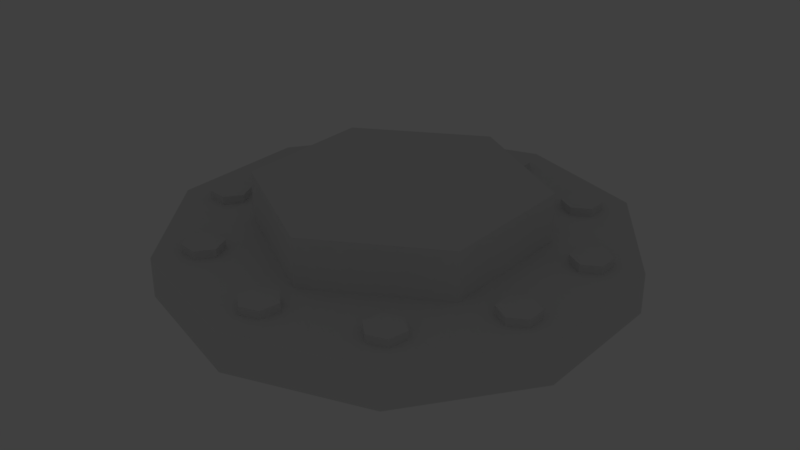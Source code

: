 # Source: triggers.blend  (saved by Blender 2.78.0; exported with 4.5.12 LTS)
import bpy
from mathutils import Matrix  # noqa: F401  (used for matrix-valued properties, if any)

bpy.ops.wm.read_factory_settings(use_empty=True)
scene = bpy.context.scene
scene.name = 'Scene'

# ---- collections
col_collection_1 = bpy.data.collections.new('Collection 1'); scene.collection.children.link(col_collection_1)
col_collection_1.hide_render = True
col_collection_1.hide_viewport = True
col_collection_2 = bpy.data.collections.new('Collection 2'); scene.collection.children.link(col_collection_2)

# ---- materials (node trees are filled in below, after node groups)
mat_light_gray_lego = bpy.data.materials.new('light gray lego')
mat_light_gray_lego.alpha_threshold = 0.0
mat_light_gray_lego.use_transparent_shadow = False
mat_light_gray_lego.diffuse_color = (0.7874, 0.7874, 0.7874, 1.0)
mat_light_gray_lego.roughness = 0.5
mat_light_gray_lego.specular_intensity = 0.1
mat_button1 = bpy.data.materials.new('button1')
mat_button1.alpha_threshold = 0.0
mat_button1.use_transparent_shadow = False
mat_button1.roughness = 0.5
mat_button1.specular_intensity = 0.0

# ---- material node trees

# ---- world
world_world = bpy.data.worlds.new('World'); scene.world = world_world
world_world.color = (0.05088, 0.05088, 0.05088)
world_world.use_sun_shadow = False
world_world.sun_shadow_jitter_overblur = 0.0
world_world.cycles.sampling_method = 'MANUAL'

# ---- lights
light_hemi = bpy.data.lights.new('Hemi', 'SUN')
light_hemi.transmission_factor = 0.0
light_hemi.angle = 0.1993
light_hemi.energy = 1.0
light_hemi.shadow_buffer_clip_start = 0.5
light_hemi.shadow_soft_size = 0.1
light_hemi.shadow_cascade_max_distance = 1000.0

# ---- meshes
me_cube = bpy.data.meshes.new('Cube')
me_cube.from_pydata([(-0.5, -0.5, -7.451e-09), (-0.5, 0.5, -7.451e-09), (0.5, -0.5, -7.451e-09), (0.5, 0.5, -7.451e-09)], [], [(2, 3, 1, 0)])
me_cube.use_remesh_preserve_volume = False
me_cube.use_remesh_preserve_attributes = False
me_cube.use_mirror_vertex_groups = False
me_cube.update()
me_cylinder_1666 = bpy.data.meshes.new('Cylinder.1666')
me_cylinder_1666.from_pydata([(0.0, 1.996, -0.1523), (0.0, 1.996, 0.1923), (1.173, 1.615, -0.1523), (1.173, 1.615, 0.1923), (1.899, 0.6169, -0.1523), (1.899, 0.6169, 0.1923), (1.899, -0.6169, -0.1523), (1.899, -0.6169, 0.1923), (1.173, -1.615, -0.1523), (1.173, -1.615, 0.1923), (-1.745e-07, -1.996, -0.1523), (-1.745e-07, -1.996, 0.1923), (-1.173, -1.615, -0.1523), (-1.173, -1.615, 0.1923), (-1.899, -0.6169, -0.1523), (-1.899, -0.6169, 0.1923), (-1.899, 0.6169, -0.1523), (-1.899, 0.6169, 0.1923), (-1.173, 1.615, -0.1523), (-1.173, 1.615, 0.1923), (1.502, -0.3142, 0.1478), (1.502, -0.3142, 0.2641), (1.653, -0.4012, 0.1478), (1.653, -0.4012, 0.2641), (1.653, -0.5752, 0.1478), (1.653, -0.5752, 0.2641), (1.502, -0.6622, 0.1478), (1.502, -0.6622, 0.2641), (1.352, -0.5752, 0.1478), (1.352, -0.5752, 0.2641), (1.352, -0.4012, 0.1478), (1.352, -0.4012, 0.2641), (1.502, 0.6622, 0.1479), (1.502, 0.6622, 0.2641), (1.653, 0.5752, 0.1479), (1.653, 0.5752, 0.2641), (1.653, 0.4012, 0.1479), (1.653, 0.4012, 0.2641), (1.502, 0.3142, 0.1479), (1.502, 0.3142, 0.2641), (1.352, 0.4012, 0.1479), (1.352, 0.4012, 0.2641), (1.352, 0.5752, 0.1479), (1.352, 0.5752, 0.2641), (0.9286, 1.452, 0.1479), (0.9286, 1.452, 0.2641), (1.079, 1.365, 0.1479), (1.079, 1.365, 0.2641), (1.079, 1.191, 0.1479), (1.079, 1.191, 0.2641), (0.9286, 1.104, 0.1479), (0.9286, 1.104, 0.2641), (0.7779, 1.191, 0.1479), (0.7779, 1.191, 0.2641), (0.7779, 1.365, 0.1479), (0.7779, 1.365, 0.2641), (7.533e-07, 1.754, 0.1479), (7.533e-07, 1.754, 0.2641), (0.1507, 1.667, 0.1479), (0.1507, 1.667, 0.2641), (0.1507, 1.493, 0.1479), (0.1507, 1.493, 0.2641), (7.533e-07, 1.406, 0.1479), (7.533e-07, 1.406, 0.2641), (-0.1507, 1.493, 0.1479), (-0.1507, 1.493, 0.2641), (-0.1507, 1.667, 0.1479), (-0.1507, 1.667, 0.2641), (-1.003, 1.162, 0.1478), (-1.003, 1.162, 0.2641), (-1.07, 1.322, 0.1478), (-1.07, 1.322, 0.2641), (-0.9645, 1.461, 0.1478), (-0.9645, 1.461, 0.2641), (-0.792, 1.438, 0.1478), (-0.792, 1.438, 0.2641), (-0.725, 1.278, 0.1478), (-0.725, 1.278, 0.2641), (-0.8307, 1.139, 0.1478), (-0.8307, 1.139, 0.2641), (-1.596, 0.3858, 0.1479), (-1.596, 0.3858, 0.2641), (-1.663, 0.5465, 0.1479), (-1.663, 0.5465, 0.2641), (-1.557, 0.6847, 0.1479), (-1.557, 0.6847, 0.2641), (-1.385, 0.6624, 0.1479), (-1.385, 0.6624, 0.2641), (-1.318, 0.5018, 0.1479), (-1.318, 0.5018, 0.2641), (-1.423, 0.3635, 0.1479), (-1.423, 0.3635, 0.2641), (-1.619, -0.5902, 0.1479), (-1.619, -0.5902, 0.2641), (-1.686, -0.4296, 0.1479), (-1.686, -0.4296, 0.2641), (-1.581, -0.2913, 0.1479), (-1.581, -0.2913, 0.2641), (-1.408, -0.3137, 0.1479), (-1.408, -0.3137, 0.2641), (-1.341, -0.4743, 0.1479), (-1.341, -0.4743, 0.2641), (-1.447, -0.6126, 0.1479), (-1.447, -0.6126, 0.2641), (-1.065, -1.394, 0.1479), (-1.065, -1.394, 0.2641), (-1.132, -1.233, 0.1479), (-1.132, -1.233, 0.2641), (-1.026, -1.095, 0.1479), (-1.026, -1.095, 0.2641), (-0.8534, -1.117, 0.1479), (-0.8534, -1.117, 0.2641), (-0.7865, -1.278, 0.1479), (-0.7865, -1.278, 0.2641), (-0.8921, -1.416, 0.1479), (-0.8921, -1.416, 0.2641), (0.1686, -1.526, 0.1478), (0.1686, -1.526, 0.2641), (0.1327, -1.696, 0.1478), (0.1327, -1.696, 0.2641), (-0.03267, -1.75, 0.1478), (-0.03267, -1.75, 0.2641), (-0.1622, -1.634, 0.1478), (-0.1622, -1.634, 0.2641), (-0.1264, -1.464, 0.1478), (-0.1264, -1.464, 0.2641), (0.03901, -1.41, 0.1478), (0.03901, -1.41, 0.2641), (1.097, -1.222, 0.1479), (1.097, -1.222, 0.2641), (1.061, -1.392, 0.1479), (1.061, -1.392, 0.2641), (0.8953, -1.447, 0.1479), (0.8953, -1.447, 0.2641), (0.7658, -1.33, 0.1479), (0.7658, -1.33, 0.2641), (0.8016, -1.16, 0.1479), (0.8016, -1.16, 0.2641), (0.967, -1.106, 0.1479), (0.967, -1.106, 0.2641)], [], [(0, 1, 3, 2), (2, 3, 5, 4), (4, 5, 7, 6), (6, 7, 9, 8), (8, 9, 11, 10), (10, 11, 13, 12), (12, 13, 15, 14), (14, 15, 17, 16), (3, 1, 19, 17, 15, 13, 11, 9, 7, 5), (16, 17, 19, 18), (18, 19, 1, 0), (0, 2, 4, 6, 8, 10, 12, 14, 16, 18), (20, 21, 23, 22), (22, 23, 25, 24), (24, 25, 27, 26), (26, 27, 29, 28), (23, 21, 31, 29, 27, 25), (28, 29, 31, 30), (30, 31, 21, 20), (20, 22, 24, 26, 28, 30), (32, 33, 35, 34), (34, 35, 37, 36), (36, 37, 39, 38), (38, 39, 41, 40), (35, 33, 43, 41, 39, 37), (40, 41, 43, 42), (42, 43, 33, 32), (32, 34, 36, 38, 40, 42), (44, 45, 47, 46), (46, 47, 49, 48), (48, 49, 51, 50), (50, 51, 53, 52), (47, 45, 55, 53, 51, 49), (52, 53, 55, 54), (54, 55, 45, 44), (44, 46, 48, 50, 52, 54), (56, 57, 59, 58), (58, 59, 61, 60), (60, 61, 63, 62), (62, 63, 65, 64), (59, 57, 67, 65, 63, 61), (64, 65, 67, 66), (66, 67, 57, 56), (56, 58, 60, 62, 64, 66), (68, 69, 71, 70), (70, 71, 73, 72), (72, 73, 75, 74), (74, 75, 77, 76), (71, 69, 79, 77, 75, 73), (76, 77, 79, 78), (78, 79, 69, 68), (68, 70, 72, 74, 76, 78), (80, 81, 83, 82), (82, 83, 85, 84), (84, 85, 87, 86), (86, 87, 89, 88), (83, 81, 91, 89, 87, 85), (88, 89, 91, 90), (90, 91, 81, 80), (80, 82, 84, 86, 88, 90), (92, 93, 95, 94), (94, 95, 97, 96), (96, 97, 99, 98), (98, 99, 101, 100), (95, 93, 103, 101, 99, 97), (100, 101, 103, 102), (102, 103, 93, 92), (92, 94, 96, 98, 100, 102), (104, 105, 107, 106), (106, 107, 109, 108), (108, 109, 111, 110), (110, 111, 113, 112), (107, 105, 115, 113, 111, 109), (112, 113, 115, 114), (114, 115, 105, 104), (104, 106, 108, 110, 112, 114), (116, 117, 119, 118), (118, 119, 121, 120), (120, 121, 123, 122), (122, 123, 125, 124), (119, 117, 127, 125, 123, 121), (124, 125, 127, 126), (126, 127, 117, 116), (116, 118, 120, 122, 124, 126), (128, 129, 131, 130), (130, 131, 133, 132), (132, 133, 135, 134), (134, 135, 137, 136), (131, 129, 139, 137, 135, 133), (136, 137, 139, 138), (138, 139, 129, 128), (128, 130, 132, 134, 136, 138)])
me_cylinder_1666.materials.append(mat_light_gray_lego)
me_cylinder_1666.use_remesh_preserve_volume = False
me_cylinder_1666.use_remesh_preserve_attributes = False
me_cylinder_1666.use_mirror_vertex_groups = False
me_cylinder_1666.update()
me_cylinder_1667 = bpy.data.meshes.new('Cylinder.1667')
me_cylinder_1667.from_pydata([(5.921e-07, 1.231, -0.3786), (5.921e-07, 1.231, 0.3833), (1.066, 0.6153, -0.3786), (1.066, 0.6153, 0.3833), (1.066, -0.6153, -0.3786), (1.066, -0.6153, 0.3833), (5.921e-07, -1.231, -0.3786), (5.921e-07, -1.231, 0.3833), (-1.066, -0.6153, -0.3786), (-1.066, -0.6153, 0.3833), (-1.066, 0.6153, -0.3786), (-1.066, 0.6153, 0.3833)], [], [(0, 1, 3, 2), (2, 3, 5, 4), (4, 5, 7, 6), (6, 7, 9, 8), (3, 1, 11, 9, 7, 5), (8, 9, 11, 10), (10, 11, 1, 0), (0, 2, 4, 6, 8, 10)])
me_cylinder_1667.materials.append(mat_button1)
me_cylinder_1667.use_remesh_preserve_volume = False
me_cylinder_1667.use_remesh_preserve_attributes = False
me_cylinder_1667.use_mirror_vertex_groups = False
me_cylinder_1667.update()
arm_button_armature = bpy.data.armatures.new('button-armature')  # bones are not reproduced

# ---- objects
ob_hemi = bpy.data.objects.new('Hemi', light_hemi)
ob_trigger_complete = bpy.data.objects.new('trigger-complete', me_cube)
ob_button_base = bpy.data.objects.new('button_base', me_cylinder_1666)
ob_button_armature = bpy.data.objects.new('button-armature', arm_button_armature)
ob_button = bpy.data.objects.new('button', me_cylinder_1667)

# ---- transforms, parenting, visibility, modifiers, constraints
ob_hemi.location = (10.0, -9.0, 35.0)
ob_hemi.lineart.crease_threshold = 0.0
ob_trigger_complete.location = (0.0, 0.0, 0.0)
ob_trigger_complete.hide_render = True
ob_trigger_complete.display_type = 'WIRE'
ob_trigger_complete.show_in_front = True
ob_trigger_complete.lineart.crease_threshold = 0.0
ob_button_base.location = (0.0, 0.0, 0.15)
ob_button_base.lineart.crease_threshold = 0.0
ob_button_armature.location = (0.0, 0.0, 0.0)
ob_button_armature.show_in_front = True
ob_button_armature.lineart.crease_threshold = 0.0
ob_button.parent = ob_button_armature
ob_button.location = (0.0, 0.0, 0.38)
ob_button.color = (1.0, 0.0, 0.0, 1.0)
ob_button.lineart.crease_threshold = 0.0
_vg = ob_button.vertex_groups.new(name='Bone')
_vg.add([0, 1, 2, 3, 4, 5, 6, 7, 8, 9, 10, 11], 1.0, 'REPLACE')
_m = ob_button.modifiers.new('Armature', 'ARMATURE')
_m.object = ob_button_armature

# ---- collection membership
col_collection_1.objects.link(ob_hemi)
col_collection_1.objects.link(ob_trigger_complete)
col_collection_2.objects.link(ob_button_base)
col_collection_2.objects.link(ob_button_armature)
col_collection_2.objects.link(ob_button)

# ---- scene / render settings (as saved in the file)
scene.frame_start = 1; scene.frame_end = 250; scene.frame_set(0)
scene.render.engine = 'BLENDER_EEVEE_NEXT'
scene.render.resolution_percentage = 50
scene.render.dither_intensity = 0.0
scene.cycles.use_denoising = False
scene.cycles.samples = 128
scene.cycles.sampling_pattern = 'TABULATED_SOBOL'
scene.cycles.light_sampling_threshold = 0.0
scene.cycles.use_adaptive_sampling = False
scene.cycles.use_light_tree = False
scene.cycles.blur_glossy = 0.0
scene.cycles.sample_clamp_indirect = 0.0
scene.view_settings.view_transform = 'Standard'
bpy.context.view_layer.update()

# ---- added for rendering (the .blend has no active camera): camera
cam_auto = bpy.data.cameras.new('AutoCamera')
cam_auto.lens = 50.0
cam_auto.sensor_width = 36.0
cam_auto.clip_end = 1000.0
ob_auto_camera = bpy.data.objects.new('AutoCamera', cam_auto)
scene.collection.objects.link(ob_auto_camera)
ob_auto_camera.location = (5.14692, -6.1763, 4.49801)
ob_auto_camera.rotation_euler = (1.09748, -7.21219e-08, 0.694738)
scene.camera = ob_auto_camera
bpy.context.view_layer.update()
